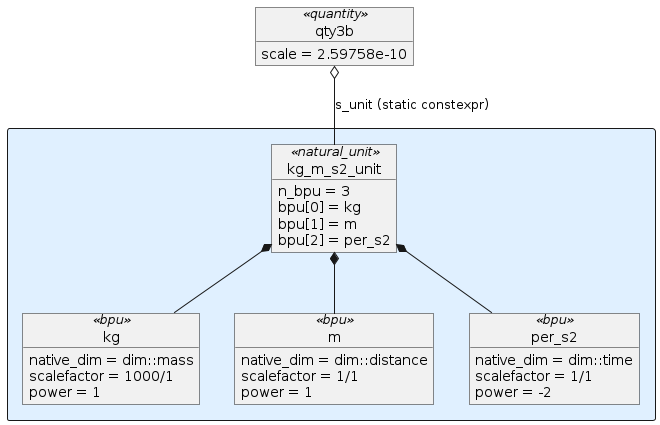

The diagram above was rendered by PlantUML. Its source (embedded in the PNG):
@startuml
object qty3b<<quantity>>
qty3b : scale = 2.59758e-10

rectangle #e0f0ff {

  object kg_m_s2_unit<<natural_unit>>
  kg_m_s2_unit : n_bpu = 3
  kg_m_s2_unit : bpu[0] = kg
  kg_m_s2_unit : bpu[1] = m
  kg_m_s2_unit : bpu[2] = per_s2

  object kg<<bpu>>
  kg : native_dim = dim::mass
  kg : scalefactor = 1000/1
  kg : power = 1

  object m<<bpu>>
  m : native_dim = dim::distance
  m : scalefactor = 1/1
  m : power = 1

  object per_s2<<bpu>>
  per_s2 : native_dim = dim::time
  per_s2 : scalefactor = 1/1
  per_s2 : power = -2

  qty3b o-- kg_m_s2_unit : s_unit (static constexpr)

  kg_m_s2_unit *-- kg
  kg_m_s2_unit *-- m
  kg_m_s2_unit *-- per_s2
}
@enduml